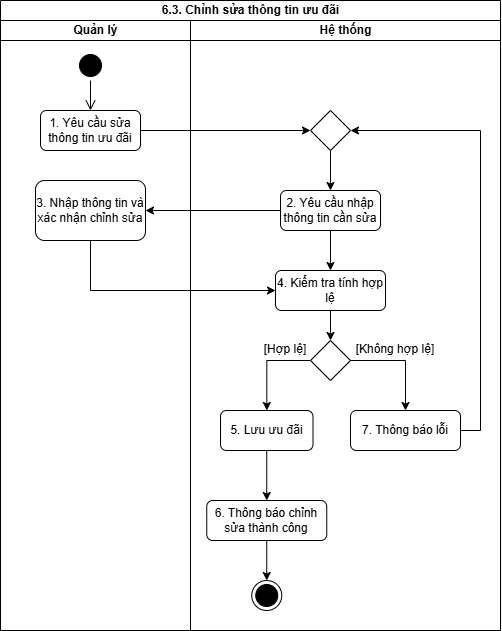

The diagram above was exported from draw.io. Its source (the exported page's mxGraphModel, read from the mxfile embedded in the PNG):
<mxGraphModel dx="1220" dy="993" grid="1" gridSize="10" guides="1" tooltips="1" connect="1" arrows="1" fold="1" page="1" pageScale="1" pageWidth="827" pageHeight="1169" math="0" shadow="0">
  <root>
    <mxCell id="0" />
    <mxCell id="1" parent="0" />
    <mxCell id="cKFbOJxHzPZhxgQjsT9e-1" parent="1" style="swimlane;childLayout=stackLayout;resizeParent=1;resizeParentMax=0;startSize=20;html=1;" value="6.3. Chỉnh sửa thông tin ưu đãi" vertex="1">
      <mxGeometry height="630" width="500" x="164" y="210" as="geometry" />
    </mxCell>
    <mxCell id="cKFbOJxHzPZhxgQjsT9e-2" parent="cKFbOJxHzPZhxgQjsT9e-1" style="swimlane;startSize=20;html=1;" value="Quản lý" vertex="1">
      <mxGeometry height="610" width="190" y="20" as="geometry" />
    </mxCell>
    <mxCell id="cKFbOJxHzPZhxgQjsT9e-3" parent="cKFbOJxHzPZhxgQjsT9e-2" style="ellipse;html=1;shape=startState;fillColor=#000000;strokeColor=light-dark(#000000, #ff9090);" value="" vertex="1">
      <mxGeometry height="30" width="30" x="74.99999999999955" y="30" as="geometry" />
    </mxCell>
    <mxCell id="cKFbOJxHzPZhxgQjsT9e-4" edge="1" parent="cKFbOJxHzPZhxgQjsT9e-2" source="cKFbOJxHzPZhxgQjsT9e-3" style="edgeStyle=orthogonalEdgeStyle;html=1;verticalAlign=bottom;endArrow=open;endSize=8;strokeColor=light-dark(#000000, #ff9090);rounded=0;" target="cKFbOJxHzPZhxgQjsT9e-5" value="">
      <mxGeometry relative="1" as="geometry">
        <mxPoint x="44.999999999999545" y="100" as="targetPoint" />
      </mxGeometry>
    </mxCell>
    <mxCell id="cKFbOJxHzPZhxgQjsT9e-5" parent="cKFbOJxHzPZhxgQjsT9e-2" style="rounded=1;whiteSpace=wrap;html=1;" value="1. Yêu cầu sửa thông tin ưu đãi" vertex="1">
      <mxGeometry height="40" width="100" x="39.999999999999545" y="90" as="geometry" />
    </mxCell>
    <mxCell id="cKFbOJxHzPZhxgQjsT9e-6" edge="1" parent="cKFbOJxHzPZhxgQjsT9e-2" source="cKFbOJxHzPZhxgQjsT9e-5" style="edgeStyle=orthogonalEdgeStyle;rounded=0;orthogonalLoop=1;jettySize=auto;html=1;innerLoopWaypoints=1;exitX=0.5;exitY=1;exitDx=0;exitDy=0;" target="cKFbOJxHzPZhxgQjsT9e-5">
      <mxGeometry relative="1" as="geometry" />
    </mxCell>
    <mxCell id="cKFbOJxHzPZhxgQjsT9e-7" parent="cKFbOJxHzPZhxgQjsT9e-2" style="rounded=1;whiteSpace=wrap;html=1;" value="3. Nhập thông tin và xác nhận chỉnh sửa" vertex="1">
      <mxGeometry height="60" width="110" x="35" y="160" as="geometry" />
    </mxCell>
    <mxCell id="cKFbOJxHzPZhxgQjsT9e-8" edge="1" parent="cKFbOJxHzPZhxgQjsT9e-1" source="cKFbOJxHzPZhxgQjsT9e-5" style="edgeStyle=orthogonalEdgeStyle;rounded=0;orthogonalLoop=1;jettySize=auto;html=1;exitX=1;exitY=0.5;exitDx=0;exitDy=0;entryX=0;entryY=0.5;entryDx=0;entryDy=0;" target="cKFbOJxHzPZhxgQjsT9e-22">
      <mxGeometry relative="1" as="geometry">
        <mxPoint x="239.99999999999955" y="130" as="targetPoint" />
      </mxGeometry>
    </mxCell>
    <mxCell id="cKFbOJxHzPZhxgQjsT9e-9" edge="1" parent="cKFbOJxHzPZhxgQjsT9e-1" source="cKFbOJxHzPZhxgQjsT9e-13" style="edgeStyle=orthogonalEdgeStyle;rounded=0;orthogonalLoop=1;jettySize=auto;html=1;exitX=0;exitY=0.5;exitDx=0;exitDy=0;entryX=1;entryY=0.5;entryDx=0;entryDy=0;" target="cKFbOJxHzPZhxgQjsT9e-7">
      <mxGeometry relative="1" as="geometry" />
    </mxCell>
    <mxCell id="cKFbOJxHzPZhxgQjsT9e-10" edge="1" parent="cKFbOJxHzPZhxgQjsT9e-1" source="cKFbOJxHzPZhxgQjsT9e-7" style="edgeStyle=orthogonalEdgeStyle;rounded=0;orthogonalLoop=1;jettySize=auto;html=1;exitX=0.5;exitY=1;exitDx=0;exitDy=0;entryX=0;entryY=0.5;entryDx=0;entryDy=0;" target="cKFbOJxHzPZhxgQjsT9e-17">
      <mxGeometry relative="1" as="geometry" />
    </mxCell>
    <mxCell id="cKFbOJxHzPZhxgQjsT9e-11" parent="cKFbOJxHzPZhxgQjsT9e-1" style="swimlane;startSize=20;html=1;" value="Hệ thống" vertex="1">
      <mxGeometry height="610" width="310" x="190" y="20" as="geometry" />
    </mxCell>
    <mxCell id="cKFbOJxHzPZhxgQjsT9e-12" edge="1" parent="cKFbOJxHzPZhxgQjsT9e-11" source="cKFbOJxHzPZhxgQjsT9e-13" style="edgeStyle=orthogonalEdgeStyle;rounded=0;orthogonalLoop=1;jettySize=auto;html=1;exitX=0.5;exitY=1;exitDx=0;exitDy=0;entryX=0.5;entryY=0;entryDx=0;entryDy=0;" target="cKFbOJxHzPZhxgQjsT9e-17">
      <mxGeometry relative="1" as="geometry" />
    </mxCell>
    <mxCell id="cKFbOJxHzPZhxgQjsT9e-13" parent="cKFbOJxHzPZhxgQjsT9e-11" style="rounded=1;whiteSpace=wrap;html=1;" value="2. Yêu cầu nhập thông tin cần sửa" vertex="1">
      <mxGeometry height="40" width="100" x="89.99999999999955" y="170" as="geometry" />
    </mxCell>
    <mxCell id="cKFbOJxHzPZhxgQjsT9e-14" edge="1" parent="cKFbOJxHzPZhxgQjsT9e-11" source="cKFbOJxHzPZhxgQjsT9e-15" style="edgeStyle=orthogonalEdgeStyle;rounded=0;orthogonalLoop=1;jettySize=auto;html=1;exitX=0.5;exitY=1;exitDx=0;exitDy=0;entryX=0.5;entryY=0;entryDx=0;entryDy=0;" target="cKFbOJxHzPZhxgQjsT9e-19">
      <mxGeometry relative="1" as="geometry" />
    </mxCell>
    <mxCell id="cKFbOJxHzPZhxgQjsT9e-15" parent="cKFbOJxHzPZhxgQjsT9e-11" style="rounded=1;whiteSpace=wrap;html=1;" value="5. Lưu ưu đãi" vertex="1">
      <mxGeometry height="40" width="92.5" x="30" y="390" as="geometry" />
    </mxCell>
    <mxCell id="cKFbOJxHzPZhxgQjsT9e-16" edge="1" parent="cKFbOJxHzPZhxgQjsT9e-11" source="cKFbOJxHzPZhxgQjsT9e-17" style="edgeStyle=orthogonalEdgeStyle;rounded=0;orthogonalLoop=1;jettySize=auto;html=1;exitX=0.5;exitY=1;exitDx=0;exitDy=0;" target="cKFbOJxHzPZhxgQjsT9e-25">
      <mxGeometry relative="1" as="geometry">
        <mxPoint x="105" y="330" as="targetPoint" />
      </mxGeometry>
    </mxCell>
    <mxCell id="cKFbOJxHzPZhxgQjsT9e-17" parent="cKFbOJxHzPZhxgQjsT9e-11" style="rounded=1;whiteSpace=wrap;html=1;" value="4. Kiểm tra tính hợp lệ" vertex="1">
      <mxGeometry height="40" width="110" x="85" y="250" as="geometry" />
    </mxCell>
    <mxCell id="cKFbOJxHzPZhxgQjsT9e-18" edge="1" parent="cKFbOJxHzPZhxgQjsT9e-11" source="cKFbOJxHzPZhxgQjsT9e-19" style="edgeStyle=orthogonalEdgeStyle;rounded=0;orthogonalLoop=1;jettySize=auto;html=1;exitX=0.5;exitY=1;exitDx=0;exitDy=0;entryX=0.5;entryY=0;entryDx=0;entryDy=0;" target="cKFbOJxHzPZhxgQjsT9e-20">
      <mxGeometry relative="1" as="geometry" />
    </mxCell>
    <mxCell id="cKFbOJxHzPZhxgQjsT9e-19" parent="cKFbOJxHzPZhxgQjsT9e-11" style="rounded=1;whiteSpace=wrap;html=1;" value="6. Thông báo chỉnh sửa thành công" vertex="1">
      <mxGeometry height="40" width="120" x="16.25" y="480" as="geometry" />
    </mxCell>
    <mxCell id="cKFbOJxHzPZhxgQjsT9e-20" parent="cKFbOJxHzPZhxgQjsT9e-11" style="ellipse;html=1;shape=endState;fillColor=#000000;strokeColor=light-dark(#000000, #ff9090);" value="" vertex="1">
      <mxGeometry height="30" width="30" x="61.25" y="560" as="geometry" />
    </mxCell>
    <mxCell id="cKFbOJxHzPZhxgQjsT9e-21" edge="1" parent="cKFbOJxHzPZhxgQjsT9e-11" source="cKFbOJxHzPZhxgQjsT9e-22" style="edgeStyle=orthogonalEdgeStyle;rounded=0;orthogonalLoop=1;jettySize=auto;html=1;exitX=0.5;exitY=1;exitDx=0;exitDy=0;entryX=0.5;entryY=0;entryDx=0;entryDy=0;" target="cKFbOJxHzPZhxgQjsT9e-13">
      <mxGeometry relative="1" as="geometry" />
    </mxCell>
    <mxCell id="cKFbOJxHzPZhxgQjsT9e-22" parent="cKFbOJxHzPZhxgQjsT9e-11" style="rhombus;whiteSpace=wrap;html=1;" value="" vertex="1">
      <mxGeometry height="40" width="40" x="120" y="90" as="geometry" />
    </mxCell>
    <mxCell id="cKFbOJxHzPZhxgQjsT9e-23" edge="1" parent="cKFbOJxHzPZhxgQjsT9e-11" source="cKFbOJxHzPZhxgQjsT9e-25" style="edgeStyle=orthogonalEdgeStyle;rounded=0;orthogonalLoop=1;jettySize=auto;html=1;exitX=0;exitY=0.5;exitDx=0;exitDy=0;" target="cKFbOJxHzPZhxgQjsT9e-15">
      <mxGeometry relative="1" as="geometry" />
    </mxCell>
    <mxCell id="cKFbOJxHzPZhxgQjsT9e-24" edge="1" parent="cKFbOJxHzPZhxgQjsT9e-11" source="cKFbOJxHzPZhxgQjsT9e-25" style="edgeStyle=orthogonalEdgeStyle;rounded=0;orthogonalLoop=1;jettySize=auto;html=1;exitX=1;exitY=0.5;exitDx=0;exitDy=0;" target="cKFbOJxHzPZhxgQjsT9e-27">
      <mxGeometry relative="1" as="geometry" />
    </mxCell>
    <mxCell id="cKFbOJxHzPZhxgQjsT9e-25" parent="cKFbOJxHzPZhxgQjsT9e-11" style="rhombus;whiteSpace=wrap;html=1;" value="" vertex="1">
      <mxGeometry height="40" width="40" x="120" y="320" as="geometry" />
    </mxCell>
    <mxCell id="cKFbOJxHzPZhxgQjsT9e-26" edge="1" parent="cKFbOJxHzPZhxgQjsT9e-11" source="cKFbOJxHzPZhxgQjsT9e-27" style="edgeStyle=orthogonalEdgeStyle;rounded=0;orthogonalLoop=1;jettySize=auto;html=1;exitX=1;exitY=0.5;exitDx=0;exitDy=0;entryX=1;entryY=0.5;entryDx=0;entryDy=0;" target="cKFbOJxHzPZhxgQjsT9e-22">
      <mxGeometry relative="1" as="geometry" />
    </mxCell>
    <mxCell id="cKFbOJxHzPZhxgQjsT9e-27" parent="cKFbOJxHzPZhxgQjsT9e-11" style="rounded=1;whiteSpace=wrap;html=1;" value="7. Thông báo lỗi" vertex="1">
      <mxGeometry height="40" width="110" x="160" y="390" as="geometry" />
    </mxCell>
    <mxCell id="cKFbOJxHzPZhxgQjsT9e-28" parent="1" style="text;html=1;whiteSpace=wrap;strokeColor=none;fillColor=none;align=center;verticalAlign=middle;rounded=0;" value="[Hợp lệ]" vertex="1">
      <mxGeometry height="30" width="60" x="419" y="544" as="geometry" />
    </mxCell>
    <mxCell id="cKFbOJxHzPZhxgQjsT9e-29" parent="1" style="text;html=1;whiteSpace=wrap;strokeColor=none;fillColor=none;align=center;verticalAlign=middle;rounded=0;" value="[Không hợp lệ]" vertex="1">
      <mxGeometry height="30" width="110" x="504" y="544" as="geometry" />
    </mxCell>
  </root>
</mxGraphModel>